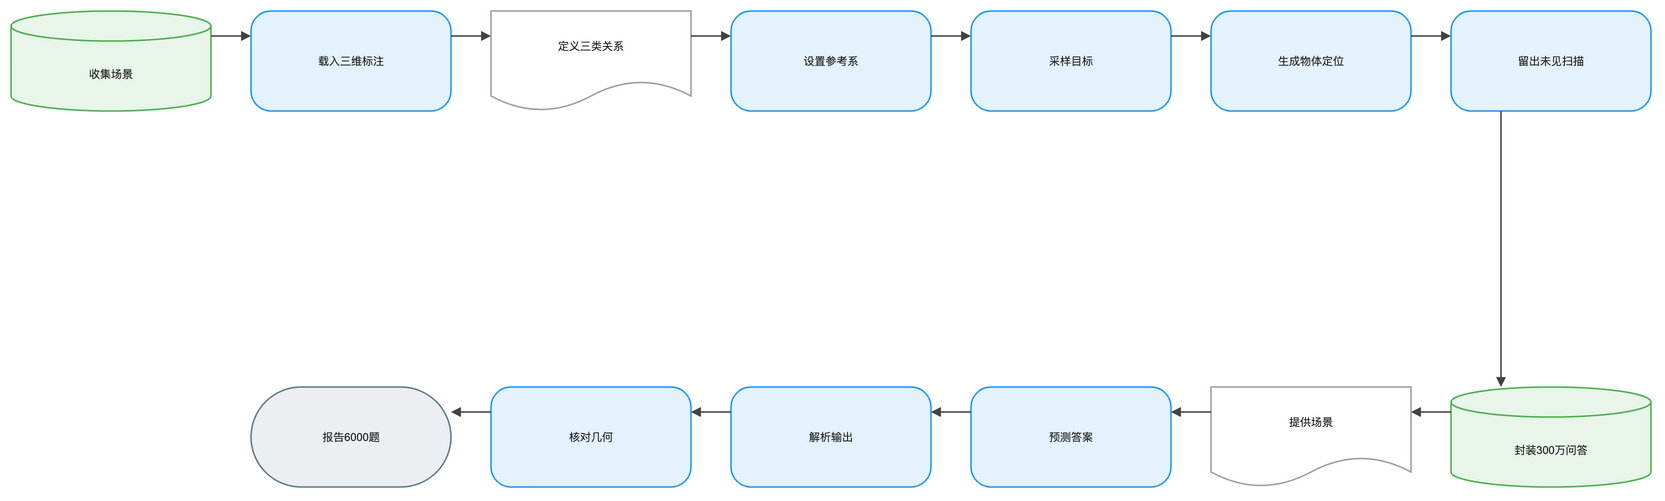

The diagram above was exported from draw.io. Its source (the exported page's mxGraphModel, read from the mxfile embedded in the PNG):
<mxGraphModel dx="1120" dy="720" grid="1" gridSize="8" guides="1" tooltips="1" connect="1" arrows="1" fold="1" page="1" pageScale="1" pageWidth="1640" pageHeight="552" math="1" background="#FFFFFF">
  <root>
    <mxCell id="0" />
    <mxCell id="1" parent="0" />
    <mxCell id="2" value="收集场景" style="shape=cylinder3;boundedLbl=1;backgroundOutline=1;size=15;html=1;whiteSpace=wrap;fillColor=#E8F5E9;strokeColor=#4CAF50;strokeWidth=1.5;fontColor=#212121;fontSize=11;fontFamily=Arial, Helvetica, sans-serif;verticalAlign=middle;align=center" vertex="1" parent="1">
      <mxGeometry x="-80" y="-8" width="200" height="100" as="geometry" />
    </mxCell>
    <mxCell id="3" value="载入三维标注" style="rounded=1;arcSize=20;html=1;whiteSpace=wrap;fillColor=#E3F2FD;strokeColor=#2196F3;strokeWidth=1.5;fontColor=#212121;fontSize=11;fontFamily=Arial, Helvetica, sans-serif;verticalAlign=middle;align=center" vertex="1" parent="1">
      <mxGeometry x="160" y="-8" width="200" height="100" as="geometry" />
    </mxCell>
    <mxCell id="4" value="定义三类关系" style="shape=document;boundedLbl=1;html=1;whiteSpace=wrap;fillColor=#FFFFFF;strokeColor=#9E9E9E;strokeWidth=1.5;fontColor=#212121;fontSize=11;fontFamily=Arial, Helvetica, sans-serif;verticalAlign=middle;align=center" vertex="1" parent="1">
      <mxGeometry x="400" y="-8" width="200" height="100" as="geometry" />
    </mxCell>
    <mxCell id="5" value="设置参考系" style="rounded=1;arcSize=20;html=1;whiteSpace=wrap;fillColor=#E3F2FD;strokeColor=#2196F3;strokeWidth=1.5;fontColor=#212121;fontSize=11;fontFamily=Arial, Helvetica, sans-serif;verticalAlign=middle;align=center" vertex="1" parent="1">
      <mxGeometry x="640" y="-8" width="200" height="100" as="geometry" />
    </mxCell>
    <mxCell id="6" value="采样目标" style="rounded=1;arcSize=20;html=1;whiteSpace=wrap;fillColor=#E3F2FD;strokeColor=#2196F3;strokeWidth=1.5;fontColor=#212121;fontSize=11;fontFamily=Arial, Helvetica, sans-serif;verticalAlign=middle;align=center" vertex="1" parent="1">
      <mxGeometry x="880" y="-8" width="200" height="100" as="geometry" />
    </mxCell>
    <mxCell id="7" value="生成物体定位" style="rounded=1;arcSize=20;html=1;whiteSpace=wrap;fillColor=#E3F2FD;strokeColor=#2196F3;strokeWidth=1.5;fontColor=#212121;fontSize=11;fontFamily=Arial, Helvetica, sans-serif;verticalAlign=middle;align=center" vertex="1" parent="1">
      <mxGeometry x="1120" y="-8" width="200" height="100" as="geometry" />
    </mxCell>
    <mxCell id="8" value="留出未见扫描" style="rounded=1;arcSize=20;html=1;whiteSpace=wrap;fillColor=#E3F2FD;strokeColor=#2196F3;strokeWidth=1.5;fontColor=#212121;fontSize=11;fontFamily=Arial, Helvetica, sans-serif;verticalAlign=middle;align=center" vertex="1" parent="1">
      <mxGeometry x="1360" y="-8" width="200" height="100" as="geometry" />
    </mxCell>
    <mxCell id="9" value="封装300万问答" style="shape=cylinder3;boundedLbl=1;backgroundOutline=1;size=15;html=1;whiteSpace=wrap;fillColor=#E8F5E9;strokeColor=#4CAF50;strokeWidth=1.5;fontColor=#212121;fontSize=11;fontFamily=Arial, Helvetica, sans-serif;verticalAlign=middle;align=center" vertex="1" parent="1">
      <mxGeometry x="1360" y="368" width="200" height="100" as="geometry" />
    </mxCell>
    <mxCell id="10" value="提供场景" style="shape=document;boundedLbl=1;html=1;whiteSpace=wrap;fillColor=#FFFFFF;strokeColor=#9E9E9E;strokeWidth=1.5;fontColor=#212121;fontSize=11;fontFamily=Arial, Helvetica, sans-serif;verticalAlign=middle;align=center" vertex="1" parent="1">
      <mxGeometry x="1120" y="368" width="200" height="100" as="geometry" />
    </mxCell>
    <mxCell id="11" value="预测答案" style="rounded=1;arcSize=20;html=1;whiteSpace=wrap;fillColor=#E3F2FD;strokeColor=#2196F3;strokeWidth=1.5;fontColor=#212121;fontSize=11;fontFamily=Arial, Helvetica, sans-serif;verticalAlign=middle;align=center" vertex="1" parent="1">
      <mxGeometry x="880" y="368" width="200" height="100" as="geometry" />
    </mxCell>
    <mxCell id="12" value="解析输出" style="rounded=1;arcSize=20;html=1;whiteSpace=wrap;fillColor=#E3F2FD;strokeColor=#2196F3;strokeWidth=1.5;fontColor=#212121;fontSize=11;fontFamily=Arial, Helvetica, sans-serif;verticalAlign=middle;align=center" vertex="1" parent="1">
      <mxGeometry x="640" y="368" width="200" height="100" as="geometry" />
    </mxCell>
    <mxCell id="13" value="核对几何" style="rounded=1;arcSize=20;html=1;whiteSpace=wrap;fillColor=#E3F2FD;strokeColor=#2196F3;strokeWidth=1.5;fontColor=#212121;fontSize=11;fontFamily=Arial, Helvetica, sans-serif;verticalAlign=middle;align=center" vertex="1" parent="1">
      <mxGeometry x="400" y="368" width="200" height="100" as="geometry" />
    </mxCell>
    <mxCell id="14" value="报告6000题" style="rounded=1;arcSize=50;html=1;whiteSpace=wrap;fillColor=#ECEFF1;strokeColor=#607D8B;strokeWidth=1.5;fontColor=#212121;fontSize=11;fontFamily=Arial, Helvetica, sans-serif;verticalAlign=middle;align=center" vertex="1" parent="1">
      <mxGeometry x="160" y="368" width="200" height="100" as="geometry" />
    </mxCell>
    <mxCell id="15" value="" style="edgeStyle=orthogonalEdgeStyle;rounded=0;orthogonalLoop=1;jettySize=auto;html=1;strokeColor=#424242;strokeWidth=1.5;endArrow=block;endFill=1;exitX=1;exitY=0.25;exitDx=0;exitDy=0;entryX=0;entryY=0.25;entryDx=0;entryDy=0;jumpStyle=arc;jumpSize=8" edge="1" parent="1" source="2" target="3">
      <mxGeometry relative="1" as="geometry" />
    </mxCell>
    <mxCell id="16" value="" style="edgeStyle=orthogonalEdgeStyle;rounded=0;orthogonalLoop=1;jettySize=auto;html=1;strokeColor=#424242;strokeWidth=1.5;endArrow=block;endFill=1;exitX=1;exitY=0.25;exitDx=0;exitDy=0;entryX=0;entryY=0.25;entryDx=0;entryDy=0;jumpStyle=arc;jumpSize=8" edge="1" parent="1" source="3" target="4">
      <mxGeometry relative="1" as="geometry" />
    </mxCell>
    <mxCell id="17" value="" style="edgeStyle=orthogonalEdgeStyle;rounded=0;orthogonalLoop=1;jettySize=auto;html=1;strokeColor=#424242;strokeWidth=1.5;endArrow=block;endFill=1;exitX=1;exitY=0.25;exitDx=0;exitDy=0;entryX=0;entryY=0.25;entryDx=0;entryDy=0;jumpStyle=arc;jumpSize=8" edge="1" parent="1" source="4" target="5">
      <mxGeometry relative="1" as="geometry" />
    </mxCell>
    <mxCell id="18" value="" style="edgeStyle=orthogonalEdgeStyle;rounded=0;orthogonalLoop=1;jettySize=auto;html=1;strokeColor=#424242;strokeWidth=1.5;endArrow=block;endFill=1;exitX=1;exitY=0.25;exitDx=0;exitDy=0;entryX=0;entryY=0.25;entryDx=0;entryDy=0;jumpStyle=arc;jumpSize=8" edge="1" parent="1" source="5" target="6">
      <mxGeometry relative="1" as="geometry" />
    </mxCell>
    <mxCell id="19" value="" style="edgeStyle=orthogonalEdgeStyle;rounded=0;orthogonalLoop=1;jettySize=auto;html=1;strokeColor=#424242;strokeWidth=1.5;endArrow=block;endFill=1;exitX=1;exitY=0.25;exitDx=0;exitDy=0;entryX=0;entryY=0.25;entryDx=0;entryDy=0;jumpStyle=arc;jumpSize=8" edge="1" parent="1" source="6" target="7">
      <mxGeometry relative="1" as="geometry" />
    </mxCell>
    <mxCell id="20" value="" style="edgeStyle=orthogonalEdgeStyle;rounded=0;orthogonalLoop=1;jettySize=auto;html=1;strokeColor=#424242;strokeWidth=1.5;endArrow=block;endFill=1;exitX=1;exitY=0.25;exitDx=0;exitDy=0;entryX=0;entryY=0.25;entryDx=0;entryDy=0;jumpStyle=arc;jumpSize=8" edge="1" parent="1" source="7" target="8">
      <mxGeometry relative="1" as="geometry" />
    </mxCell>
    <mxCell id="21" value="" style="edgeStyle=orthogonalEdgeStyle;rounded=0;orthogonalLoop=1;jettySize=auto;html=1;strokeColor=#424242;strokeWidth=1.5;endArrow=block;endFill=1;exitX=0.25;exitY=1;exitDx=0;exitDy=0;entryX=0.25;entryY=0;entryDx=0;entryDy=0;jumpStyle=arc;jumpSize=8" edge="1" parent="1" source="8" target="9">
      <mxGeometry relative="1" as="geometry" />
    </mxCell>
    <mxCell id="22" value="" style="edgeStyle=orthogonalEdgeStyle;rounded=0;orthogonalLoop=1;jettySize=auto;html=1;strokeColor=#424242;strokeWidth=1.5;endArrow=block;endFill=1;exitX=0;exitY=0.25;exitDx=0;exitDy=0;entryX=1;entryY=0.25;entryDx=0;entryDy=0;jumpStyle=arc;jumpSize=8" edge="1" parent="1" source="9" target="10">
      <mxGeometry relative="1" as="geometry" />
    </mxCell>
    <mxCell id="23" value="" style="edgeStyle=orthogonalEdgeStyle;rounded=0;orthogonalLoop=1;jettySize=auto;html=1;strokeColor=#424242;strokeWidth=1.5;endArrow=block;endFill=1;exitX=0;exitY=0.25;exitDx=0;exitDy=0;entryX=1;entryY=0.25;entryDx=0;entryDy=0;jumpStyle=arc;jumpSize=8" edge="1" parent="1" source="10" target="11">
      <mxGeometry relative="1" as="geometry" />
    </mxCell>
    <mxCell id="24" value="" style="edgeStyle=orthogonalEdgeStyle;rounded=0;orthogonalLoop=1;jettySize=auto;html=1;strokeColor=#424242;strokeWidth=1.5;endArrow=block;endFill=1;exitX=0;exitY=0.25;exitDx=0;exitDy=0;entryX=1;entryY=0.25;entryDx=0;entryDy=0;jumpStyle=arc;jumpSize=8" edge="1" parent="1" source="11" target="12">
      <mxGeometry relative="1" as="geometry" />
    </mxCell>
    <mxCell id="25" value="" style="edgeStyle=orthogonalEdgeStyle;rounded=0;orthogonalLoop=1;jettySize=auto;html=1;strokeColor=#424242;strokeWidth=1.5;endArrow=block;endFill=1;exitX=0;exitY=0.25;exitDx=0;exitDy=0;entryX=1;entryY=0.25;entryDx=0;entryDy=0;jumpStyle=arc;jumpSize=8" edge="1" parent="1" source="12" target="13">
      <mxGeometry relative="1" as="geometry" />
    </mxCell>
    <mxCell id="26" value="" style="edgeStyle=orthogonalEdgeStyle;rounded=0;orthogonalLoop=1;jettySize=auto;html=1;strokeColor=#424242;strokeWidth=1.5;endArrow=block;endFill=1;exitX=0;exitY=0.25;exitDx=0;exitDy=0;entryX=1;entryY=0.25;entryDx=0;entryDy=0;jumpStyle=arc;jumpSize=8" edge="1" parent="1" source="13" target="14">
      <mxGeometry relative="1" as="geometry" />
    </mxCell>
  </root>
</mxGraphModel>